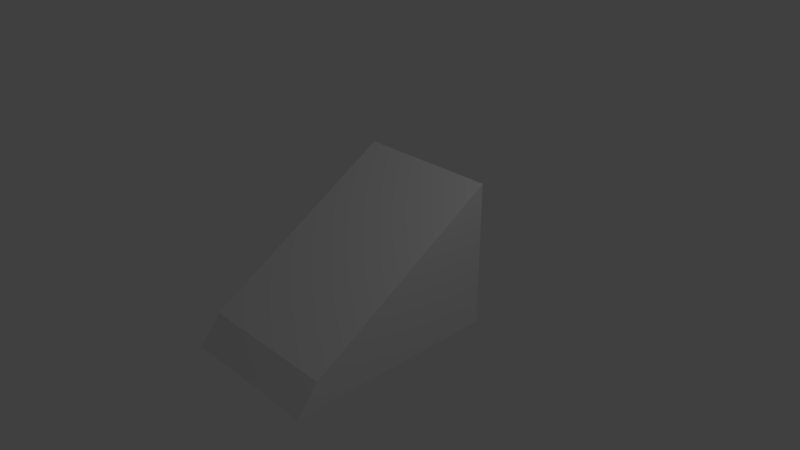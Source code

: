 # Source: bleak_player.blend  (saved by Blender 2.78.0; exported with 4.5.12 LTS)
import bpy
from mathutils import Matrix  # noqa: F401  (used for matrix-valued properties, if any)

bpy.ops.wm.read_factory_settings(use_empty=True)
scene = bpy.context.scene
scene.name = 'Scene'

# ---- collections
col_collection_1 = bpy.data.collections.new('Collection 1'); scene.collection.children.link(col_collection_1)

# ---- materials (node trees are filled in below, after node groups)
mat_material = bpy.data.materials.new('Material')
mat_material.alpha_threshold = 0.0
mat_material.use_transparent_shadow = False
mat_material.roughness = 0.5
mat_material.line_color = (0.0, 0.0, 0.0, 1.0)

# ---- material node trees

# ---- world
world_world = bpy.data.worlds.new('World'); scene.world = world_world
world_world.color = (0.05088, 0.05088, 0.05088)
world_world.use_sun_shadow = False
world_world.sun_shadow_jitter_overblur = 0.0
world_world.cycles.sampling_method = 'MANUAL'

# ---- cameras
cam_camera = bpy.data.cameras.new('Camera')
cam_camera.clip_end = 100.0
cam_camera.lens = 35.0
cam_camera.sensor_width = 32.0
cam_camera.sensor_height = 18.0
cam_camera.ortho_scale = 7.314
cam_camera.dof.focus_distance = 0.0
cam_camera.dof.aperture_fstop = 128.0

# ---- lights
light_lamp = bpy.data.lights.new('Lamp', 'POINT')
light_lamp.transmission_factor = 0.0
light_lamp.cutoff_distance = 30.0
light_lamp.energy = 100.0
light_lamp.shadow_buffer_clip_start = 1.001
light_lamp.shadow_soft_size = 0.1
light_lamp.shadow_maximum_resolution = 0.006
light_lamp.use_absolute_resolution = True

# ---- meshes
me_cube = bpy.data.meshes.new('Cube')
me_cube.from_pydata([(1.0, 1.0, -1.0), (1.0, -1.979, -1.0), (-1.0, -1.979, -1.0), (-1.0, 1.0, -1.0), (1.0, 1.0, 1.0), (1.0, -1.681, -0.6247), (-1.0, -1.681, -0.6247), (-1.0, 1.0, 1.0)], [], [(1, 3, 0), (7, 5, 4), (0, 5, 1), (5, 2, 1), (6, 3, 2), (0, 7, 4), (1, 2, 3), (7, 6, 5), (0, 4, 5), (5, 6, 2), (6, 7, 3), (0, 3, 7)])
_uv = me_cube.uv_layers.new(name='UVMap')
_uv.uv.foreach_set('vector', [0.3333, 0.5, 0.6667, 1.0, 0.3333, 1.0, 0.3333, 0.0, 2.384e-07, 0.5179, 0.0, 1.2e-07, 1.0, 0.5, 0.9375, 0.05001, 1.0, 0.0, 2.384e-07, 0.5179, 0.3333, 0.597, 1.192e-07, 0.597, 0.6041, 0.45, 0.6667, 0.0, 0.6667, 0.5, 0.3333, 0.597, 2.98e-08, 0.9327, 0.0, 0.597, 0.3333, 0.5, 0.6667, 0.5, 0.6667, 1.0, 0.3333, 0.0, 0.3333, 0.5179, 2.384e-07, 0.5179, 1.0, 0.5, 0.6667, 0.5, 0.9375, 0.05001, 2.384e-07, 0.5179, 0.3333, 0.5179, 0.3333, 0.597, 0.6041, 0.45, 0.3333, 1.7e-07, 0.6667, 0.0, 0.3333, 0.597, 0.3333, 0.9327, 2.98e-08, 0.9327])
me_cube.materials.append(mat_material)
me_cube.use_remesh_preserve_volume = False
me_cube.use_remesh_preserve_attributes = False
me_cube.use_mirror_vertex_groups = False
me_cube.update()

# ---- objects
ob_cube = bpy.data.objects.new('Cube', me_cube)
ob_lamp = bpy.data.objects.new('Lamp', light_lamp)
ob_camera = bpy.data.objects.new('Camera', cam_camera)

# ---- transforms, parenting, visibility, modifiers, constraints
ob_cube.location = (0.0, 0.0, 0.0)
ob_cube.lock_rotations_4d = False
ob_cube.empty_display_type = 'ARROWS'
ob_cube.lineart.crease_threshold = 0.0
ob_lamp.location = (4.076, 1.005, 5.904)
ob_lamp.rotation_euler = (0.6503, 0.05522, 1.866)
ob_lamp.lock_rotations_4d = False
ob_lamp.empty_display_type = 'ARROWS'
ob_lamp.color = (0.0, 0.0, 0.0, 0.0)
ob_lamp.lineart.crease_threshold = 0.0
ob_camera.location = (7.481, -6.508, 5.344)
ob_camera.rotation_euler = (1.109, 0.0, 0.8149)
ob_camera.lock_rotations_4d = False
ob_camera.empty_display_type = 'ARROWS'
ob_camera.color = (0.0, 0.0, 0.0, 0.0)
ob_camera.display_type = 'WIRE'
ob_camera.lineart.crease_threshold = 0.0

# ---- collection membership
col_collection_1.objects.link(ob_cube)
col_collection_1.objects.link(ob_lamp)
col_collection_1.objects.link(ob_camera)

# ---- scene / render settings (as saved in the file)
scene.camera = ob_camera
scene.frame_start = 1; scene.frame_end = 250; scene.frame_set(1)
scene.render.engine = 'BLENDER_EEVEE_NEXT'
scene.render.resolution_percentage = 50
scene.render.dither_intensity = 0.0
scene.cycles.use_denoising = False
scene.cycles.samples = 128
scene.cycles.sampling_pattern = 'TABULATED_SOBOL'
scene.cycles.light_sampling_threshold = 0.0
scene.cycles.use_adaptive_sampling = False
scene.cycles.use_light_tree = False
scene.cycles.blur_glossy = 0.0
scene.cycles.sample_clamp_indirect = 0.0
scene.view_settings.view_transform = 'Standard'
bpy.context.view_layer.update()
